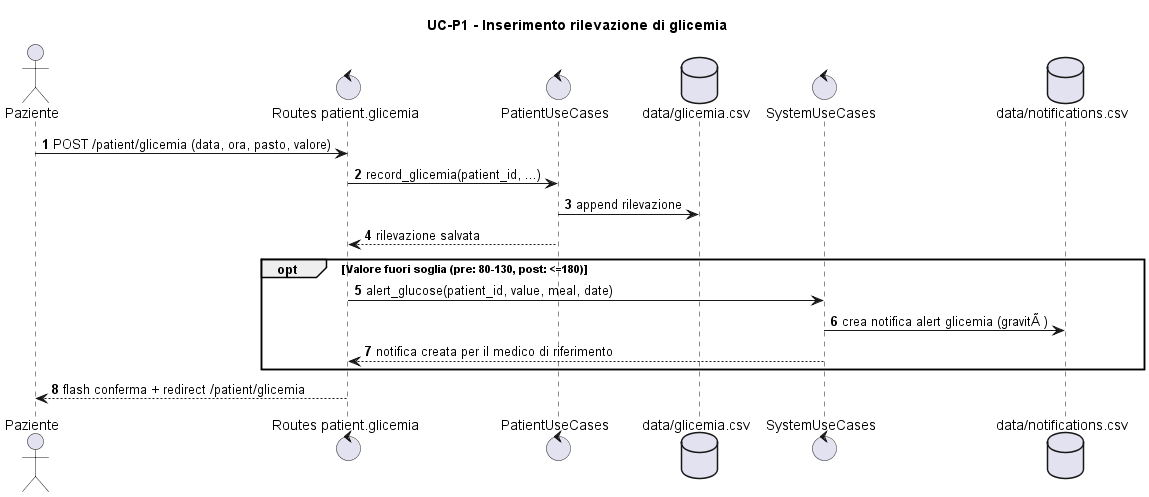

The diagram above was rendered by PlantUML. Its source (embedded in the PNG):
@startuml sequence-p1-glicemia
title UC-P1 - Inserimento rilevazione di glicemia
autonumber
actor "Paziente" as PAZ
control "Routes patient.glicemia" as R
control "PatientUseCases" as UC
database "data/glicemia.csv" as GL
control "SystemUseCases" as SYS
database "data/notifications.csv" as NOT

PAZ -> R : POST /patient/glicemia (data, ora, pasto, valore)
R -> UC : record_glicemia(patient_id, ...)
UC -> GL : append rilevazione
UC --> R : rilevazione salvata
opt Valore fuori soglia (pre: 80-130, post: <=180)
  R -> SYS : alert_glucose(patient_id, value, meal, date)
  SYS -> NOT : crea notifica alert glicemia (gravitÃ )
  SYS --> R : notifica creata per il medico di riferimento
end
R --> PAZ : flash conferma + redirect /patient/glicemia

@enduml